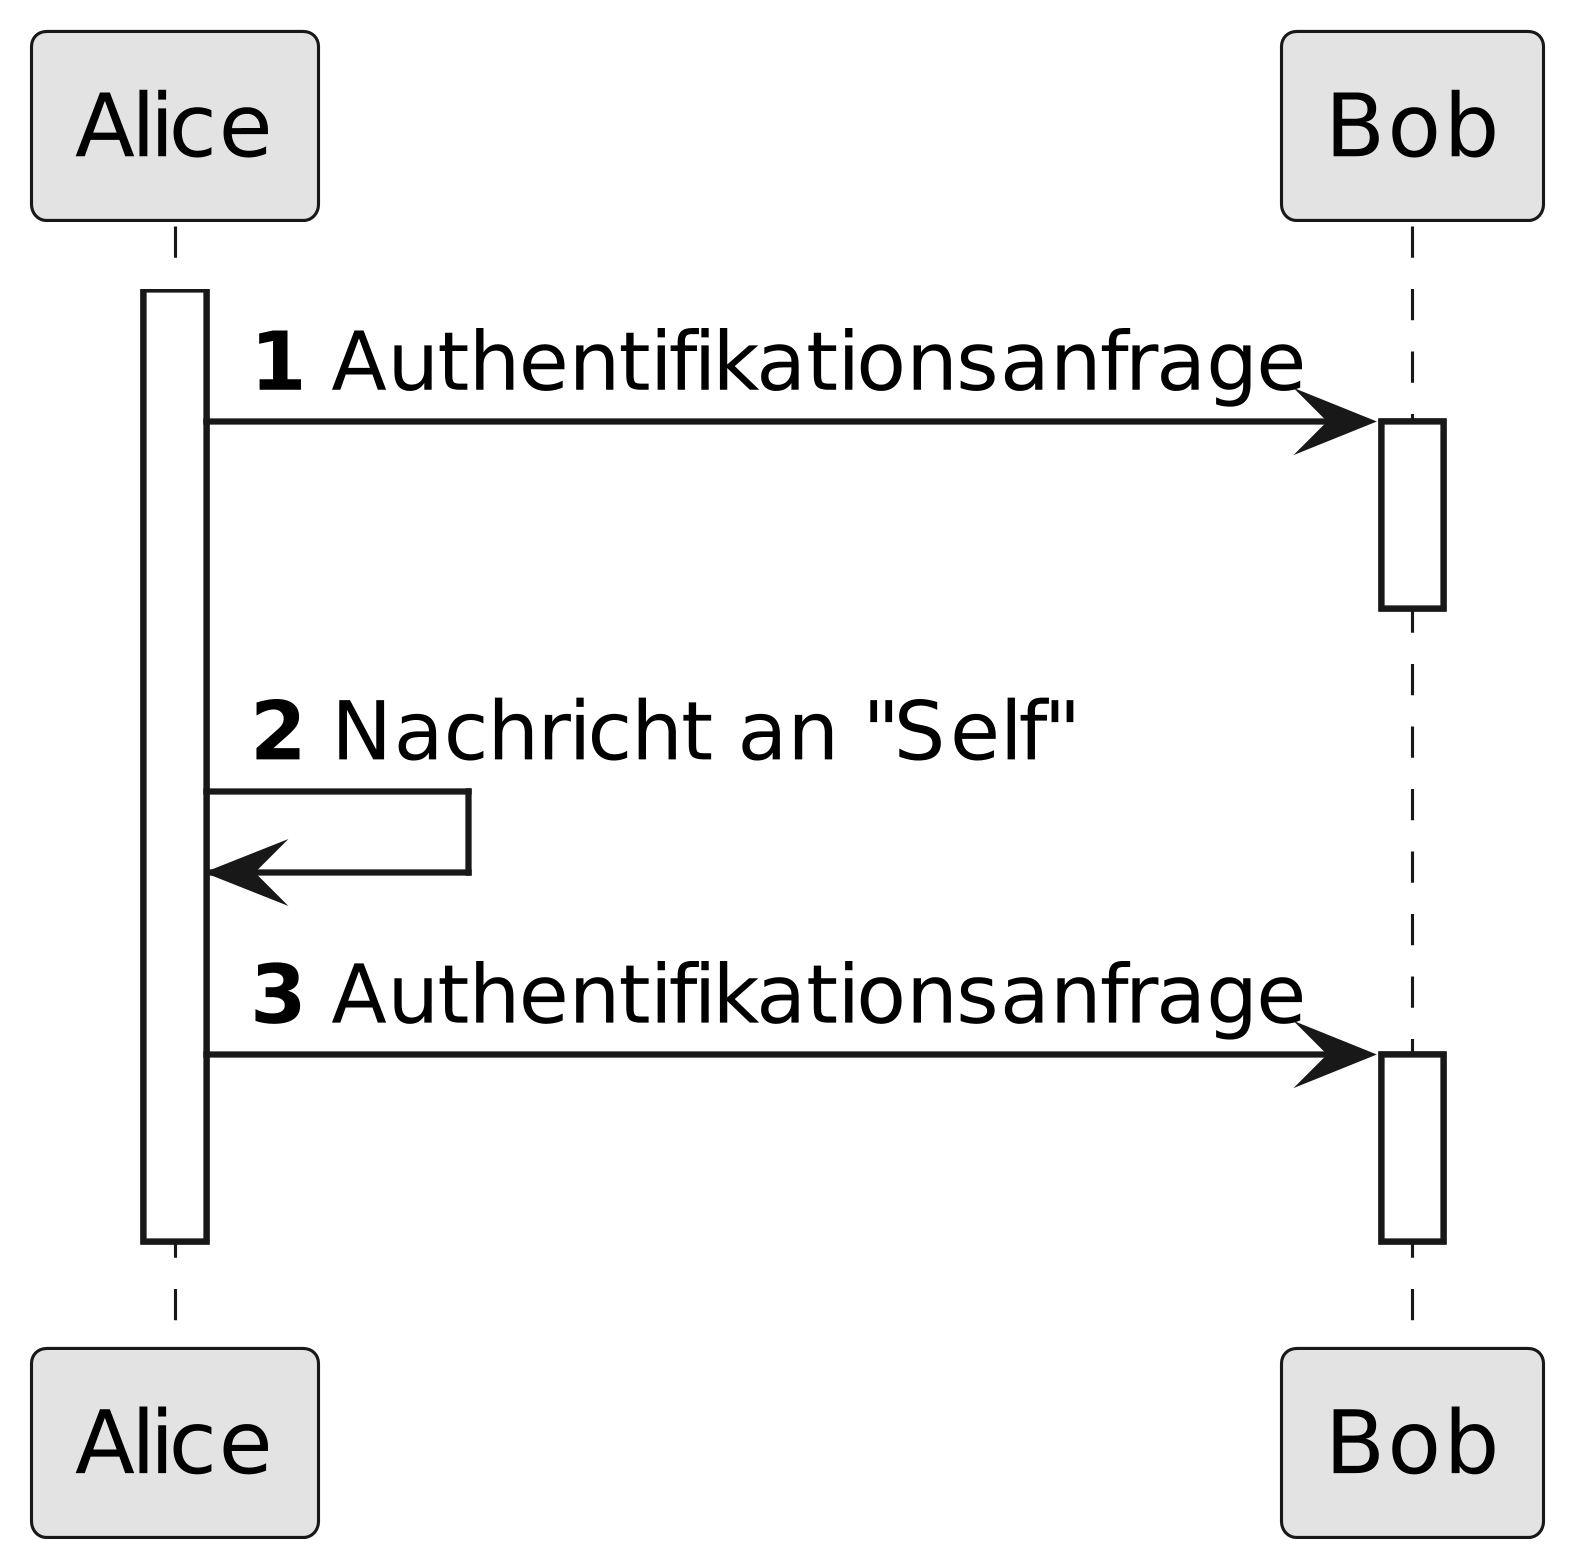

The diagram above was rendered by PlantUML. Its source (embedded in the PNG):
@startuml
skinparamlocked dpi 600
skinparamlocked monochrome true
skinparamlocked classFontName DejaVu Sans
skinparamlocked classAttributeFontName DejaVu Sans
autonumber
activate Alice
Alice -> Bob: Authentifikationsanfrage
activate Bob
deactivate Bob
Alice -> Alice: Nachricht an "Self"
Alice -> Bob: Authentifikationsanfrage
activate Bob
deactivate Bob
deactivate Alice
@enduml